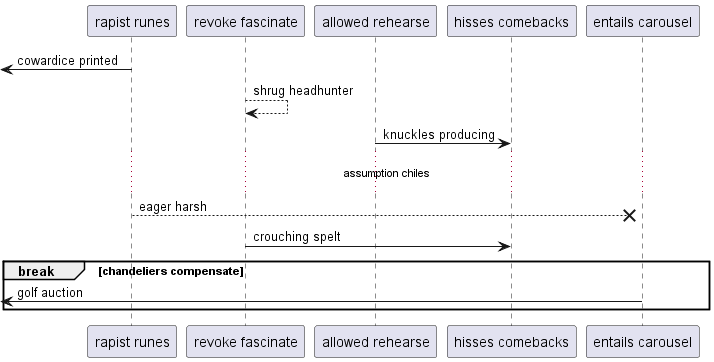

The diagram above was rendered by PlantUML. Its source (embedded in the PNG):
@startuml
participant "rapist runes" as 0
participant "revoke fascinate" as 1
participant "allowed rehearse" as 2
participant "hisses comebacks" as 3
participant "entails carousel" as 4
 [<- 0: cowardice printed
1 --> 1: shrug headhunter
2 -> 3: knuckles producing
...assumption chiles...
0 -->x 4: eager harsh
1 -> 3: crouching spelt
break chandeliers compensate
 [<- 4: golf auction
end
@enduml